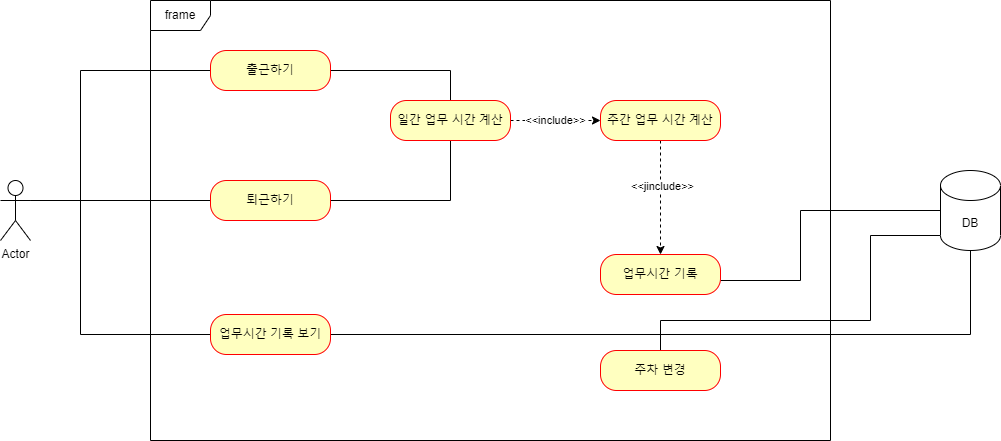

The diagram above was exported from draw.io. Its source (the exported page's mxGraphModel, read from the mxfile embedded in the PNG):
<mxGraphModel dx="1038" dy="539" grid="1" gridSize="10" guides="1" tooltips="1" connect="1" arrows="1" fold="1" page="1" pageScale="1" pageWidth="1169" pageHeight="827" background="#FFFFFF" math="0" shadow="0">
  <root>
    <mxCell id="0" />
    <mxCell id="1" parent="0" />
    <mxCell id="xbNV7m4rrVIMdXNVvbGb-4" value="Actor" style="shape=umlActor;verticalLabelPosition=bottom;verticalAlign=top;html=1;" vertex="1" parent="1">
      <mxGeometry x="50" y="300" width="30" height="60" as="geometry" />
    </mxCell>
    <mxCell id="xbNV7m4rrVIMdXNVvbGb-7" value="frame" style="shape=umlFrame;whiteSpace=wrap;html=1;" vertex="1" parent="1">
      <mxGeometry x="200" y="120" width="680" height="440" as="geometry" />
    </mxCell>
    <mxCell id="xbNV7m4rrVIMdXNVvbGb-8" value="DB" style="shape=cylinder3;whiteSpace=wrap;html=1;boundedLbl=1;backgroundOutline=1;size=15;" vertex="1" parent="1">
      <mxGeometry x="990" y="290" width="60" height="80" as="geometry" />
    </mxCell>
    <mxCell id="xbNV7m4rrVIMdXNVvbGb-18" style="edgeStyle=orthogonalEdgeStyle;rounded=0;orthogonalLoop=1;jettySize=auto;html=1;endArrow=none;endFill=0;" edge="1" parent="1" source="xbNV7m4rrVIMdXNVvbGb-10" target="xbNV7m4rrVIMdXNVvbGb-14">
      <mxGeometry relative="1" as="geometry" />
    </mxCell>
    <mxCell id="xbNV7m4rrVIMdXNVvbGb-20" style="edgeStyle=orthogonalEdgeStyle;rounded=0;orthogonalLoop=1;jettySize=auto;html=1;entryX=1;entryY=0.3333333333333333;entryDx=0;entryDy=0;entryPerimeter=0;endArrow=none;endFill=0;" edge="1" parent="1" source="xbNV7m4rrVIMdXNVvbGb-10" target="xbNV7m4rrVIMdXNVvbGb-4">
      <mxGeometry relative="1" as="geometry">
        <Array as="points">
          <mxPoint x="130" y="190" />
          <mxPoint x="130" y="320" />
        </Array>
      </mxGeometry>
    </mxCell>
    <mxCell id="xbNV7m4rrVIMdXNVvbGb-10" value="출근하기" style="rounded=1;whiteSpace=wrap;html=1;arcSize=40;fontColor=#000000;fillColor=#ffffc0;strokeColor=#ff0000;" vertex="1" parent="1">
      <mxGeometry x="260" y="170" width="120" height="40" as="geometry" />
    </mxCell>
    <mxCell id="xbNV7m4rrVIMdXNVvbGb-19" style="edgeStyle=orthogonalEdgeStyle;rounded=0;orthogonalLoop=1;jettySize=auto;html=1;endArrow=none;endFill=0;entryX=0.5;entryY=1;entryDx=0;entryDy=0;exitX=1;exitY=0.5;exitDx=0;exitDy=0;" edge="1" parent="1" source="xbNV7m4rrVIMdXNVvbGb-12" target="xbNV7m4rrVIMdXNVvbGb-14">
      <mxGeometry relative="1" as="geometry">
        <Array as="points">
          <mxPoint x="500" y="320" />
        </Array>
      </mxGeometry>
    </mxCell>
    <mxCell id="xbNV7m4rrVIMdXNVvbGb-21" style="edgeStyle=orthogonalEdgeStyle;rounded=0;orthogonalLoop=1;jettySize=auto;html=1;entryX=1;entryY=0.3333333333333333;entryDx=0;entryDy=0;entryPerimeter=0;endArrow=none;endFill=0;exitX=0;exitY=0.5;exitDx=0;exitDy=0;" edge="1" parent="1" source="xbNV7m4rrVIMdXNVvbGb-12" target="xbNV7m4rrVIMdXNVvbGb-4">
      <mxGeometry relative="1" as="geometry">
        <Array as="points">
          <mxPoint x="200" y="320" />
          <mxPoint x="200" y="320" />
        </Array>
      </mxGeometry>
    </mxCell>
    <mxCell id="xbNV7m4rrVIMdXNVvbGb-12" value="퇴근하기" style="rounded=1;whiteSpace=wrap;html=1;arcSize=40;fontColor=#000000;fillColor=#ffffc0;strokeColor=#ff0000;" vertex="1" parent="1">
      <mxGeometry x="260" y="300" width="120" height="40" as="geometry" />
    </mxCell>
    <mxCell id="xbNV7m4rrVIMdXNVvbGb-22" style="edgeStyle=orthogonalEdgeStyle;rounded=0;orthogonalLoop=1;jettySize=auto;html=1;entryX=1;entryY=0.3333333333333333;entryDx=0;entryDy=0;entryPerimeter=0;endArrow=none;endFill=0;" edge="1" parent="1" source="xbNV7m4rrVIMdXNVvbGb-13" target="xbNV7m4rrVIMdXNVvbGb-4">
      <mxGeometry relative="1" as="geometry">
        <Array as="points">
          <mxPoint x="130" y="454" />
          <mxPoint x="130" y="320" />
        </Array>
      </mxGeometry>
    </mxCell>
    <mxCell id="xbNV7m4rrVIMdXNVvbGb-28" style="edgeStyle=orthogonalEdgeStyle;rounded=0;orthogonalLoop=1;jettySize=auto;html=1;entryX=0.5;entryY=1;entryDx=0;entryDy=0;entryPerimeter=0;endArrow=none;endFill=0;" edge="1" parent="1" source="xbNV7m4rrVIMdXNVvbGb-13" target="xbNV7m4rrVIMdXNVvbGb-8">
      <mxGeometry relative="1" as="geometry" />
    </mxCell>
    <mxCell id="xbNV7m4rrVIMdXNVvbGb-13" value="업무시간 기록 보기" style="rounded=1;whiteSpace=wrap;html=1;arcSize=40;fontColor=#000000;fillColor=#ffffc0;strokeColor=#ff0000;" vertex="1" parent="1">
      <mxGeometry x="260" y="434" width="120" height="40" as="geometry" />
    </mxCell>
    <mxCell id="xbNV7m4rrVIMdXNVvbGb-23" value="&amp;lt;&amp;lt;include&amp;gt;&amp;gt;" style="edgeStyle=orthogonalEdgeStyle;rounded=0;orthogonalLoop=1;jettySize=auto;html=1;entryX=0;entryY=0.5;entryDx=0;entryDy=0;endArrow=classic;endFill=1;dashed=1;" edge="1" parent="1" source="xbNV7m4rrVIMdXNVvbGb-14" target="xbNV7m4rrVIMdXNVvbGb-16">
      <mxGeometry relative="1" as="geometry" />
    </mxCell>
    <mxCell id="xbNV7m4rrVIMdXNVvbGb-14" value="일간 업무 시간 계산" style="rounded=1;whiteSpace=wrap;html=1;arcSize=40;fontColor=#000000;fillColor=#ffffc0;strokeColor=#ff0000;" vertex="1" parent="1">
      <mxGeometry x="440" y="220" width="120" height="40" as="geometry" />
    </mxCell>
    <mxCell id="xbNV7m4rrVIMdXNVvbGb-29" style="edgeStyle=orthogonalEdgeStyle;rounded=0;orthogonalLoop=1;jettySize=auto;html=1;entryX=0;entryY=1;entryDx=0;entryDy=-15;entryPerimeter=0;endArrow=none;endFill=0;" edge="1" parent="1" source="xbNV7m4rrVIMdXNVvbGb-15" target="xbNV7m4rrVIMdXNVvbGb-8">
      <mxGeometry relative="1" as="geometry">
        <Array as="points">
          <mxPoint x="710" y="440" />
          <mxPoint x="920" y="440" />
          <mxPoint x="920" y="355" />
        </Array>
      </mxGeometry>
    </mxCell>
    <mxCell id="xbNV7m4rrVIMdXNVvbGb-15" value="주차 변경" style="rounded=1;whiteSpace=wrap;html=1;arcSize=40;fontColor=#000000;fillColor=#ffffc0;strokeColor=#ff0000;" vertex="1" parent="1">
      <mxGeometry x="650" y="470" width="120" height="40" as="geometry" />
    </mxCell>
    <mxCell id="xbNV7m4rrVIMdXNVvbGb-25" style="edgeStyle=orthogonalEdgeStyle;rounded=0;orthogonalLoop=1;jettySize=auto;html=1;dashed=1;endArrow=classic;endFill=1;" edge="1" parent="1" source="xbNV7m4rrVIMdXNVvbGb-16" target="xbNV7m4rrVIMdXNVvbGb-17">
      <mxGeometry relative="1" as="geometry" />
    </mxCell>
    <mxCell id="xbNV7m4rrVIMdXNVvbGb-27" value="&amp;lt;&amp;lt;jinclude&amp;gt;&amp;gt;" style="edgeLabel;html=1;align=center;verticalAlign=middle;resizable=0;points=[];" vertex="1" connectable="0" parent="xbNV7m4rrVIMdXNVvbGb-25">
      <mxGeometry x="-0.2167" y="1" relative="1" as="geometry">
        <mxPoint as="offset" />
      </mxGeometry>
    </mxCell>
    <mxCell id="xbNV7m4rrVIMdXNVvbGb-16" value="주간 업무 시간 계산" style="rounded=1;whiteSpace=wrap;html=1;arcSize=40;fontColor=#000000;fillColor=#ffffc0;strokeColor=#ff0000;" vertex="1" parent="1">
      <mxGeometry x="650" y="220" width="120" height="40" as="geometry" />
    </mxCell>
    <mxCell id="xbNV7m4rrVIMdXNVvbGb-26" style="edgeStyle=orthogonalEdgeStyle;rounded=0;orthogonalLoop=1;jettySize=auto;html=1;entryX=0;entryY=0.5;entryDx=0;entryDy=0;entryPerimeter=0;endArrow=none;endFill=0;" edge="1" parent="1" source="xbNV7m4rrVIMdXNVvbGb-17" target="xbNV7m4rrVIMdXNVvbGb-8">
      <mxGeometry relative="1" as="geometry">
        <Array as="points">
          <mxPoint x="850" y="400" />
          <mxPoint x="850" y="330" />
        </Array>
      </mxGeometry>
    </mxCell>
    <mxCell id="xbNV7m4rrVIMdXNVvbGb-17" value="업무시간 기록" style="rounded=1;whiteSpace=wrap;html=1;arcSize=40;fontColor=#000000;fillColor=#ffffc0;strokeColor=#ff0000;" vertex="1" parent="1">
      <mxGeometry x="650" y="374" width="120" height="40" as="geometry" />
    </mxCell>
  </root>
</mxGraphModel>